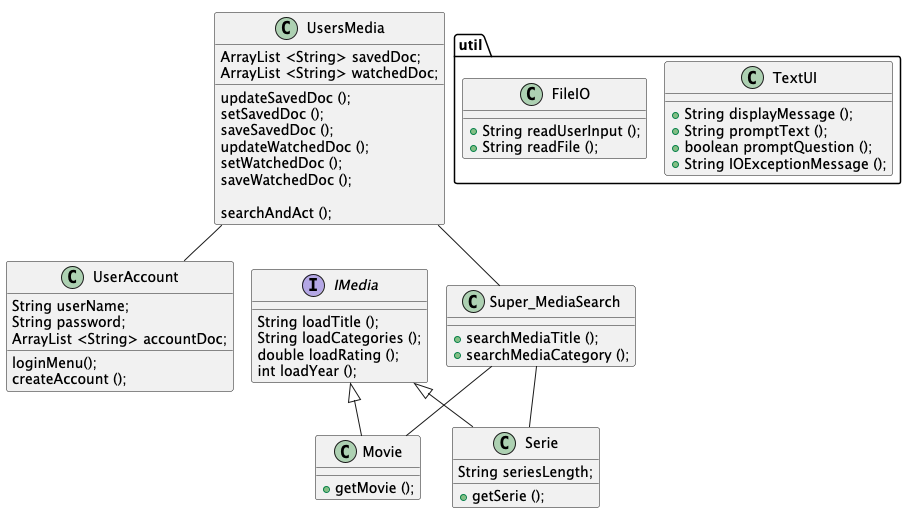

The diagram above was rendered by PlantUML. Its source (embedded in the PNG):
@startuml
!pragma layout smetana

class UserAccount {
String userName;
String password;
ArrayList <String> accountDoc;

loginMenu();
createAccount ();
}

class UsersMedia {
ArrayList <String> savedDoc;
ArrayList <String> watchedDoc;

updateSavedDoc ();
setSavedDoc ();
saveSavedDoc ();
updateWatchedDoc ();
setWatchedDoc ();
saveWatchedDoc ();

searchAndAct ();
}

class Super_MediaSearch {
+ searchMediaTitle ();
+ searchMediaCategory ();
}

interface IMedia {
String loadTitle ();
String loadCategories ();
double loadRating ();
int loadYear ();
}

class Movie {

+ getMovie ();
}

class Serie {
String seriesLength;

+ getSerie ();
}

package util {

class TextUI {
+ String displayMessage ();
+ String promptText ();
+ boolean promptQuestion ();
+ String IOExceptionMessage ();
}



class FileIO {
+ String readUserInput ();
+ String readFile ();
}

}

IMedia <|-- Serie
IMedia <|-- Movie

Super_MediaSearch -- Movie
Super_MediaSearch-- Serie

UsersMedia -- Super_MediaSearch
UsersMedia-- UserAccount


@enduml